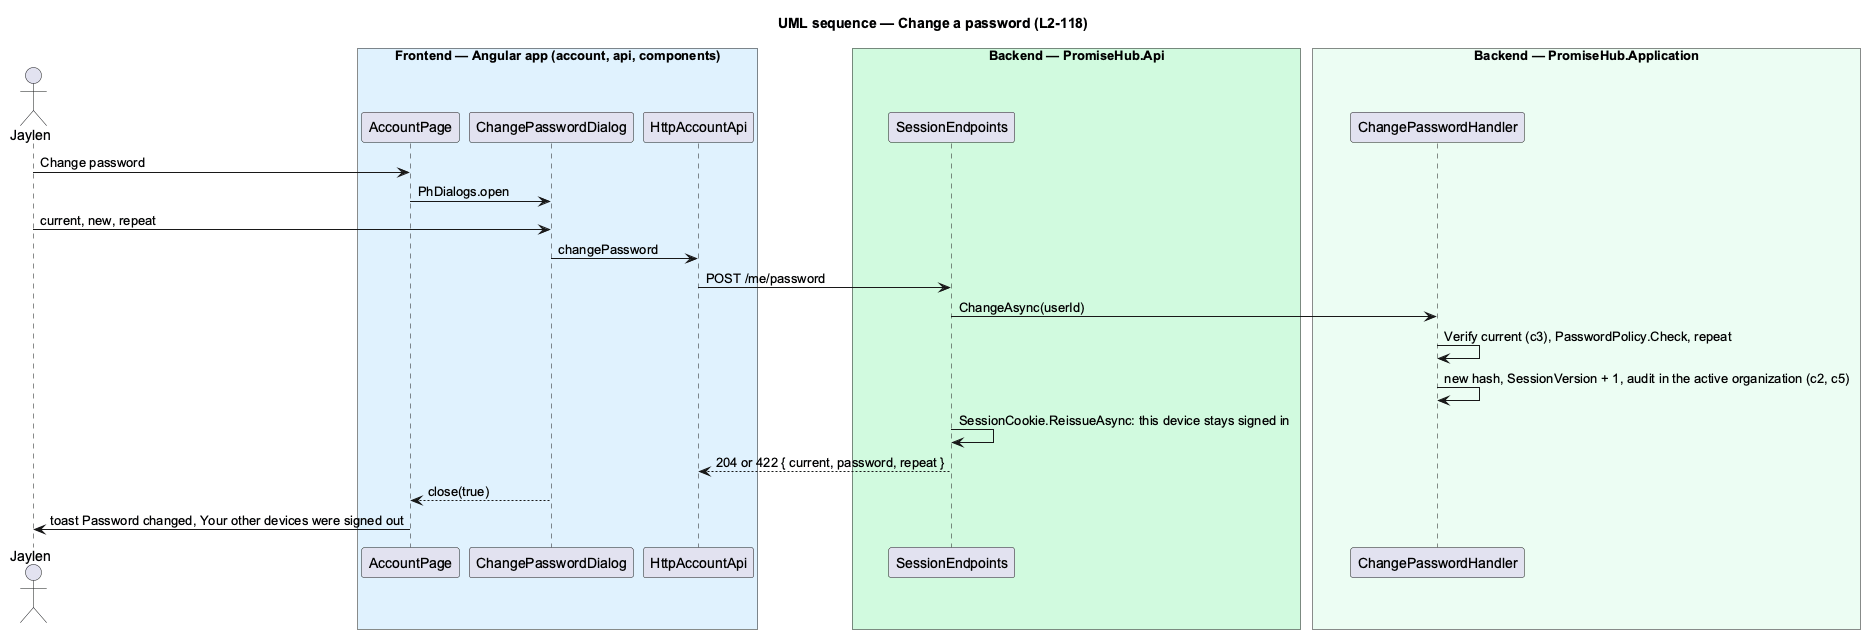

The diagram above was rendered by PlantUML. Its source (embedded in the PNG):
@startuml
title UML sequence — Change a password (L2-118)
skinparam backgroundColor #FFFFFF
skinparam shadowing false
skinparam defaultFontName Arial
actor "Jaylen" as p
box "Frontend — Angular app (account, api, components)" #E0F2FE
participant AccountPage as hub
participant ChangePasswordDialog as dlg
participant HttpAccountApi as client
end box
box "Backend — PromiseHub.Api" #D1FADF
participant SessionEndpoints as api
end box
box "Backend — PromiseHub.Application" #ECFDF3
participant ChangePasswordHandler as handler
end box
p -> hub : Change password
hub -> dlg : PhDialogs.open
p -> dlg : current, new, repeat
dlg -> client : changePassword
client -> api : POST /me/password
api -> handler : ChangeAsync(userId)
handler -> handler : Verify current (c3), PasswordPolicy.Check, repeat
handler -> handler : new hash, SessionVersion + 1, audit in the active organization (c2, c5)
api -> api : SessionCookie.ReissueAsync: this device stays signed in
api --> client : 204 or 422 { current, password, repeat }
dlg --> hub : close(true)
hub -> p : toast Password changed, Your other devices were signed out
@enduml